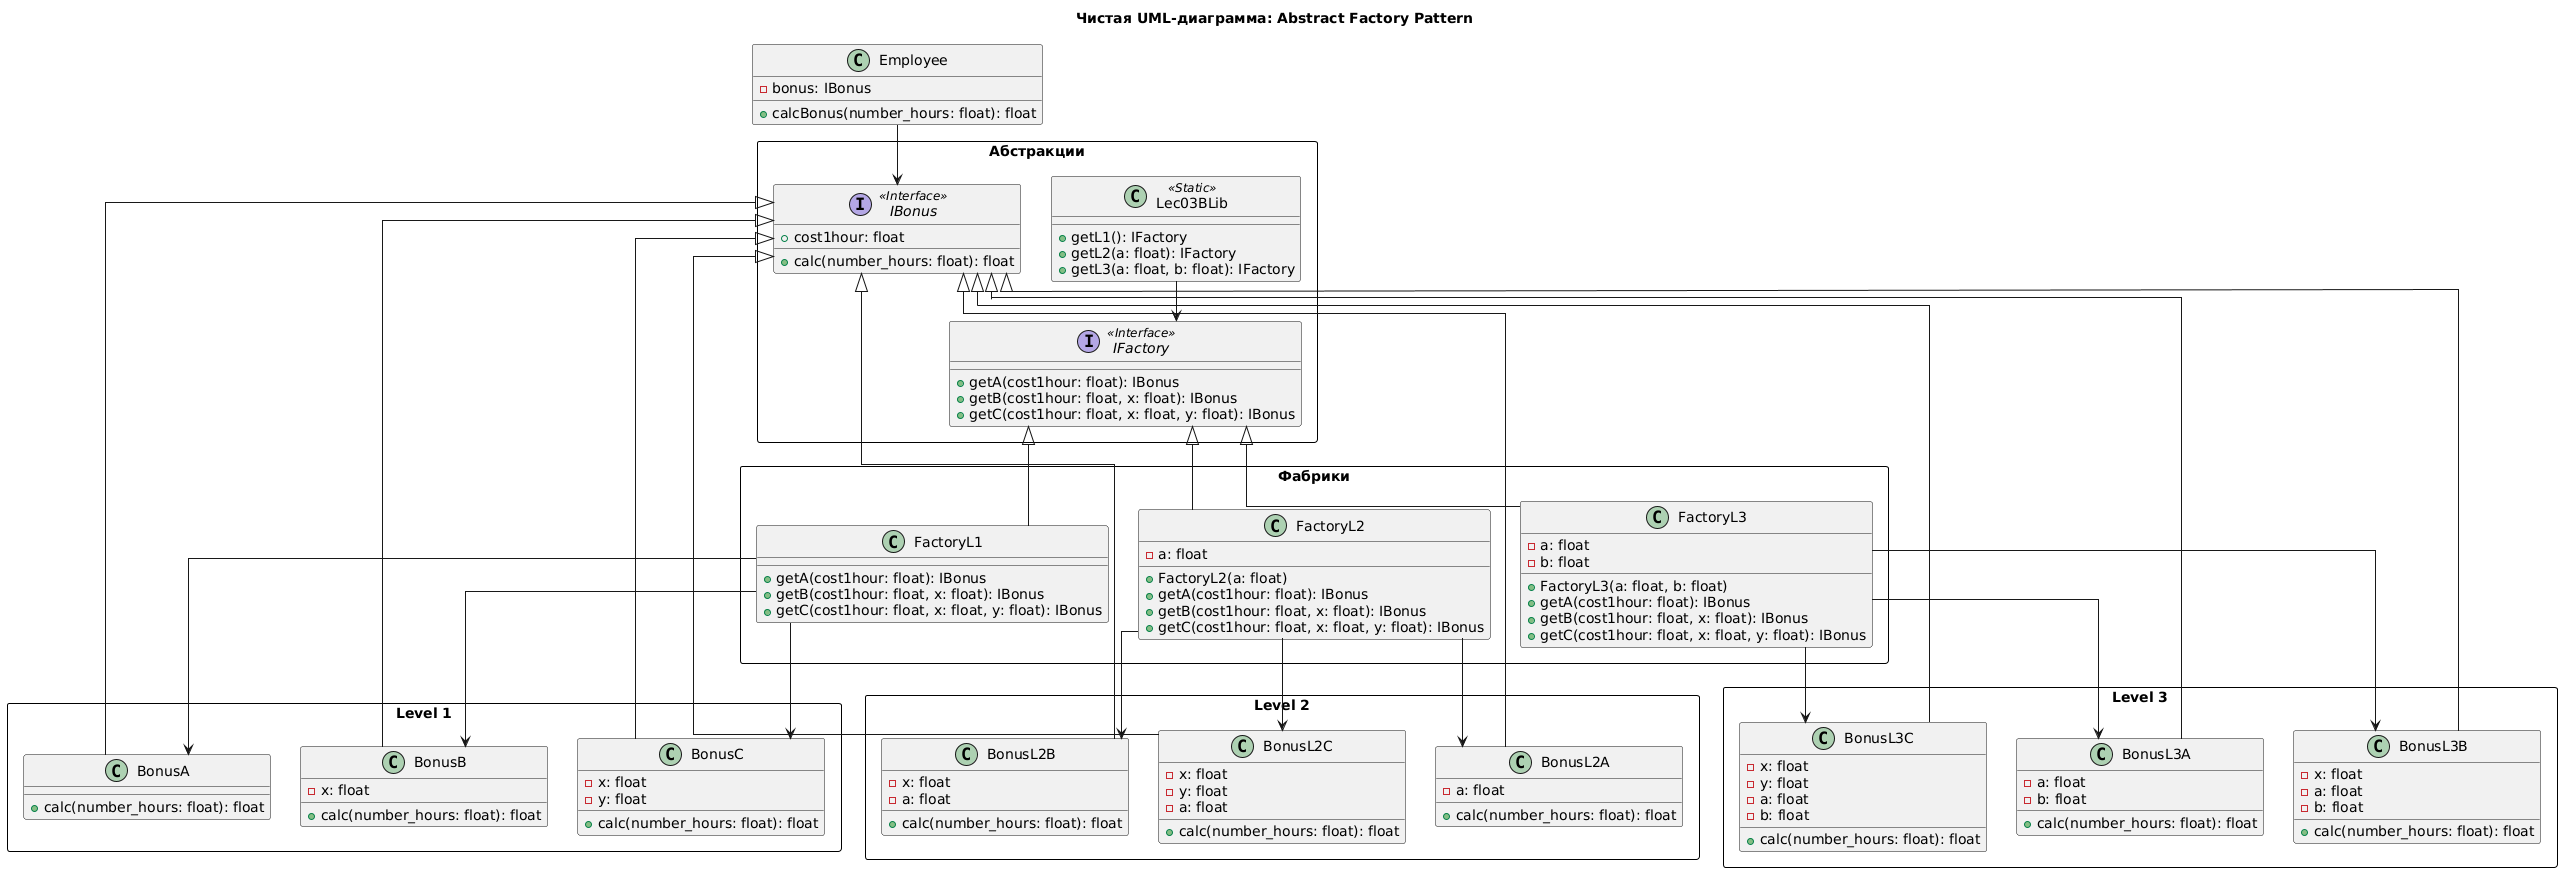

The diagram above was rendered by PlantUML. Its source (embedded in the PNG):
@startuml
skinparam linetype ortho
skinparam nodesep 30
skinparam ranksep 40
skinparam package {
    BackgroundColor White
    BorderColor Black
}

title Чистая UML-диаграмма: Abstract Factory Pattern

' Уровень 1: Абстракции и фабричные методы
rectangle "Абстракции" {
  interface IBonus <<Interface>> {
    + cost1hour: float
    + calc(number_hours: float): float
  }
  
  interface IFactory <<Interface>> {
    + getA(cost1hour: float): IBonus
    + getB(cost1hour: float, x: float): IBonus
    + getC(cost1hour: float, x: float, y: float): IBonus
  }
  
  class Lec03BLib <<Static>> {
    + getL1(): IFactory
    + getL2(a: float): IFactory
    + getL3(a: float, b: float): IFactory
  }
}

' Уровень 2: Конкретные фабрики
rectangle "Фабрики" {
  class FactoryL1 {
    + getA(cost1hour: float): IBonus
    + getB(cost1hour: float, x: float): IBonus
    + getC(cost1hour: float, x: float, y: float): IBonus
  }
  
  class FactoryL2 {
    - a: float
    + FactoryL2(a: float)
    + getA(cost1hour: float): IBonus
    + getB(cost1hour: float, x: float): IBonus
    + getC(cost1hour: float, x: float, y: float): IBonus
  }
  
  class FactoryL3 {
    - a: float
    - b: float
    + FactoryL3(a: float, b: float)
    + getA(cost1hour: float): IBonus
    + getB(cost1hour: float, x: float): IBonus
    + getC(cost1hour: float, x: float, y: float): IBonus
  }
}

' Уровень 3: Продукты (Level 1)
rectangle "Level 1" {
  class BonusA {
    + calc(number_hours: float): float
  }
  
  class BonusB {
    - x: float
    + calc(number_hours: float): float
  }
  
  class BonusC {
    - x: float
    - y: float
    + calc(number_hours: float): float
  }
}

' Уровень 4: Продукты (Level 2)
rectangle "Level 2" {
  class BonusL2A {
    - a: float
    + calc(number_hours: float): float
  }
  
  class BonusL2B {
    - x: float
    - a: float
    + calc(number_hours: float): float
  }
  
  class BonusL2C {
    - x: float
    - y: float
    - a: float
    + calc(number_hours: float): float
  }
}

' Уровень 5: Продукты (Level 3)
rectangle "Level 3" {
  class BonusL3A {
    - a: float
    - b: float
    + calc(number_hours: float): float
  }
  
  class BonusL3B {
    - x: float
    - a: float
    - b: float
    + calc(number_hours: float): float
  }
  
  class BonusL3C {
    - x: float
    - y: float
    - a: float
    - b: float
    + calc(number_hours: float): float
  }
}


  class Employee {
    - bonus: IBonus
    + calcBonus(number_hours: float): float
  }


' Вертикальные связи между уровнями
Lec03BLib --> IFactory

IFactory <|-- FactoryL1
IFactory <|-- FactoryL2
IFactory <|-- FactoryL3

FactoryL1 --> BonusA
FactoryL1 --> BonusB
FactoryL1 --> BonusC

FactoryL2 --> BonusL2A
FactoryL2 --> BonusL2B
FactoryL2 --> BonusL2C

FactoryL3 --> BonusL3A
FactoryL3 --> BonusL3B
FactoryL3 --> BonusL3C

' ОТНОШЕНИЯ НАСЛЕДОВАНИЯ - ИСПРАВЛЕННЫЙ СИНТАКСИС
IBonus <|-- BonusA
IBonus <|-- BonusB
IBonus <|-- BonusC
IBonus <|-- BonusL2A
IBonus <|-- BonusL2B
IBonus <|-- BonusL2C
IBonus <|-- BonusL3A
IBonus <|-- BonusL3B
IBonus <|-- BonusL3C

Employee --> IBonus
@enduml